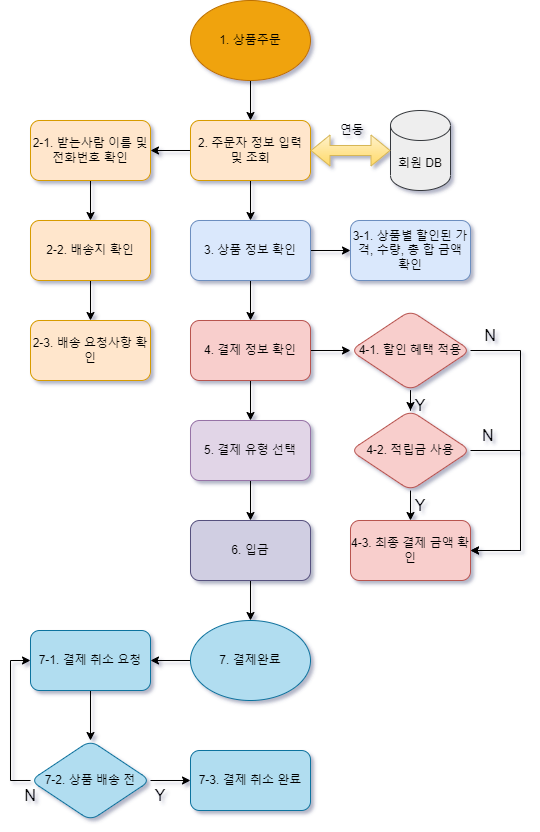

The diagram above was exported from draw.io. Its source (the exported page's mxGraphModel, read from the mxfile embedded in the PNG):
<mxGraphModel dx="1182" dy="764" grid="1" gridSize="10" guides="1" tooltips="1" connect="1" arrows="1" fold="1" page="1" pageScale="1" pageWidth="827" pageHeight="1169" background="none" math="0" shadow="1">
  <root>
    <mxCell id="0" />
    <mxCell id="1" parent="0" />
    <mxCell id="-S_l2HJwQX-nQNa_F1P8-26" value="" style="edgeStyle=orthogonalEdgeStyle;rounded=1;orthogonalLoop=1;jettySize=auto;html=1;" parent="1" source="-S_l2HJwQX-nQNa_F1P8-3" target="-S_l2HJwQX-nQNa_F1P8-10" edge="1">
      <mxGeometry relative="1" as="geometry" />
    </mxCell>
    <mxCell id="-S_l2HJwQX-nQNa_F1P8-29" value="" style="edgeStyle=orthogonalEdgeStyle;rounded=1;orthogonalLoop=1;jettySize=auto;html=1;" parent="1" source="-S_l2HJwQX-nQNa_F1P8-3" target="-S_l2HJwQX-nQNa_F1P8-9" edge="1">
      <mxGeometry relative="1" as="geometry" />
    </mxCell>
    <mxCell id="-S_l2HJwQX-nQNa_F1P8-3" value="&lt;font style=&quot;vertical-align: inherit;&quot;&gt;&lt;font style=&quot;vertical-align: inherit;&quot;&gt;2. 주문자 정보 입력 및 조회&lt;/font&gt;&lt;/font&gt;" style="rounded=1;whiteSpace=wrap;html=1;fillColor=#ffe6cc;strokeColor=#d79b00;" parent="1" vertex="1">
      <mxGeometry x="360" y="260" width="120" height="60" as="geometry" />
    </mxCell>
    <mxCell id="-S_l2HJwQX-nQNa_F1P8-25" value="" style="edgeStyle=orthogonalEdgeStyle;rounded=1;orthogonalLoop=1;jettySize=auto;html=1;" parent="1" target="-S_l2HJwQX-nQNa_F1P8-3" edge="1">
      <mxGeometry relative="1" as="geometry">
        <mxPoint x="420" y="220" as="sourcePoint" />
      </mxGeometry>
    </mxCell>
    <mxCell id="-S_l2HJwQX-nQNa_F1P8-6" value="&lt;font style=&quot;vertical-align: inherit;&quot;&gt;&lt;font style=&quot;vertical-align: inherit;&quot;&gt;회원 DB&lt;/font&gt;&lt;/font&gt;" style="shape=cylinder3;whiteSpace=wrap;html=1;boundedLbl=1;backgroundOutline=1;size=15;fillColor=#eeeeee;strokeColor=#36393d;rounded=1;" parent="1" vertex="1">
      <mxGeometry x="560" y="250" width="60" height="80" as="geometry" />
    </mxCell>
    <mxCell id="-S_l2HJwQX-nQNa_F1P8-7" value="" style="shape=flexArrow;endArrow=classic;startArrow=classic;html=1;rounded=1;exitX=0;exitY=0.5;exitDx=0;exitDy=0;exitPerimeter=0;entryX=1;entryY=0.5;entryDx=0;entryDy=0;fillColor=#fff2cc;strokeColor=#d6b656;gradientColor=#ffd966;" parent="1" source="-S_l2HJwQX-nQNa_F1P8-6" target="-S_l2HJwQX-nQNa_F1P8-3" edge="1">
      <mxGeometry width="100" height="100" relative="1" as="geometry">
        <mxPoint x="160" y="260" as="sourcePoint" />
        <mxPoint x="230" y="190" as="targetPoint" />
      </mxGeometry>
    </mxCell>
    <mxCell id="-S_l2HJwQX-nQNa_F1P8-8" value="&lt;font style=&quot;vertical-align: inherit;&quot;&gt;&lt;font style=&quot;vertical-align: inherit;&quot;&gt;&amp;nbsp;연동&lt;/font&gt;&lt;/font&gt;" style="text;html=1;strokeColor=none;fillColor=none;align=center;verticalAlign=middle;whiteSpace=wrap;rounded=1;" parent="1" vertex="1">
      <mxGeometry x="490" y="255" width="60" height="30" as="geometry" />
    </mxCell>
    <mxCell id="-S_l2HJwQX-nQNa_F1P8-30" value="" style="edgeStyle=orthogonalEdgeStyle;rounded=1;orthogonalLoop=1;jettySize=auto;html=1;" parent="1" source="-S_l2HJwQX-nQNa_F1P8-9" target="-S_l2HJwQX-nQNa_F1P8-13" edge="1">
      <mxGeometry relative="1" as="geometry" />
    </mxCell>
    <mxCell id="-S_l2HJwQX-nQNa_F1P8-31" value="" style="edgeStyle=orthogonalEdgeStyle;rounded=1;orthogonalLoop=1;jettySize=auto;html=1;" parent="1" source="-S_l2HJwQX-nQNa_F1P8-9" target="-S_l2HJwQX-nQNa_F1P8-14" edge="1">
      <mxGeometry relative="1" as="geometry" />
    </mxCell>
    <mxCell id="-S_l2HJwQX-nQNa_F1P8-9" value="3. 상품 정보 확인" style="rounded=1;whiteSpace=wrap;html=1;fillColor=#dae8fc;strokeColor=#6c8ebf;" parent="1" vertex="1">
      <mxGeometry x="360" y="360" width="120" height="60" as="geometry" />
    </mxCell>
    <mxCell id="-S_l2HJwQX-nQNa_F1P8-27" value="" style="edgeStyle=orthogonalEdgeStyle;rounded=1;orthogonalLoop=1;jettySize=auto;html=1;" parent="1" source="-S_l2HJwQX-nQNa_F1P8-10" target="-S_l2HJwQX-nQNa_F1P8-11" edge="1">
      <mxGeometry relative="1" as="geometry" />
    </mxCell>
    <mxCell id="-S_l2HJwQX-nQNa_F1P8-10" value="2-1. 받는사람 이름 및 전화번호 확인" style="rounded=1;whiteSpace=wrap;html=1;fillColor=#ffe6cc;strokeColor=#d79b00;" parent="1" vertex="1">
      <mxGeometry x="200" y="260" width="120" height="60" as="geometry" />
    </mxCell>
    <mxCell id="-S_l2HJwQX-nQNa_F1P8-28" value="" style="edgeStyle=orthogonalEdgeStyle;rounded=1;orthogonalLoop=1;jettySize=auto;html=1;" parent="1" source="-S_l2HJwQX-nQNa_F1P8-11" target="-S_l2HJwQX-nQNa_F1P8-12" edge="1">
      <mxGeometry relative="1" as="geometry" />
    </mxCell>
    <mxCell id="-S_l2HJwQX-nQNa_F1P8-11" value="2-2. 배송지 확인" style="rounded=1;whiteSpace=wrap;html=1;fillColor=#ffe6cc;strokeColor=#d79b00;" parent="1" vertex="1">
      <mxGeometry x="200" y="360" width="120" height="60" as="geometry" />
    </mxCell>
    <mxCell id="-S_l2HJwQX-nQNa_F1P8-12" value="2-3. 배송 요청사항 확인" style="rounded=1;whiteSpace=wrap;html=1;fillColor=#ffe6cc;strokeColor=#d79b00;" parent="1" vertex="1">
      <mxGeometry x="200" y="460" width="120" height="60" as="geometry" />
    </mxCell>
    <mxCell id="-S_l2HJwQX-nQNa_F1P8-13" value="3-1. 상품별 할인된 가격, 수량, 총 합 금액 확인" style="rounded=1;whiteSpace=wrap;html=1;fillColor=#dae8fc;strokeColor=#6c8ebf;" parent="1" vertex="1">
      <mxGeometry x="520" y="360" width="120" height="60" as="geometry" />
    </mxCell>
    <mxCell id="-S_l2HJwQX-nQNa_F1P8-35" value="" style="edgeStyle=orthogonalEdgeStyle;rounded=1;orthogonalLoop=1;jettySize=auto;html=1;" parent="1" source="-S_l2HJwQX-nQNa_F1P8-14" target="-S_l2HJwQX-nQNa_F1P8-17" edge="1">
      <mxGeometry relative="1" as="geometry" />
    </mxCell>
    <mxCell id="CQsZiXOSZg3orjVIEEpQ-3" value="" style="edgeStyle=orthogonalEdgeStyle;rounded=0;orthogonalLoop=1;jettySize=auto;html=1;" parent="1" source="-S_l2HJwQX-nQNa_F1P8-14" target="CQsZiXOSZg3orjVIEEpQ-1" edge="1">
      <mxGeometry relative="1" as="geometry" />
    </mxCell>
    <mxCell id="-S_l2HJwQX-nQNa_F1P8-14" value="4. 결제 정보 확인" style="rounded=1;whiteSpace=wrap;html=1;fillColor=#f8cecc;strokeColor=#b85450;" parent="1" vertex="1">
      <mxGeometry x="360" y="460" width="120" height="60" as="geometry" />
    </mxCell>
    <mxCell id="-S_l2HJwQX-nQNa_F1P8-37" value="" style="edgeStyle=orthogonalEdgeStyle;rounded=1;orthogonalLoop=1;jettySize=auto;html=1;" parent="1" source="-S_l2HJwQX-nQNa_F1P8-17" edge="1">
      <mxGeometry relative="1" as="geometry">
        <mxPoint x="420" y="660" as="targetPoint" />
      </mxGeometry>
    </mxCell>
    <mxCell id="-S_l2HJwQX-nQNa_F1P8-17" value="5. 결제 유형 선택" style="rounded=1;whiteSpace=wrap;html=1;fillColor=#e1d5e7;strokeColor=#9673a6;" parent="1" vertex="1">
      <mxGeometry x="360" y="560" width="120" height="60" as="geometry" />
    </mxCell>
    <mxCell id="-S_l2HJwQX-nQNa_F1P8-19" value="4-3. 최종 결제 금액 확인" style="rounded=1;whiteSpace=wrap;html=1;fillColor=#f8cecc;strokeColor=#b85450;" parent="1" vertex="1">
      <mxGeometry x="520" y="660" width="120" height="60" as="geometry" />
    </mxCell>
    <mxCell id="-S_l2HJwQX-nQNa_F1P8-55" value="" style="edgeStyle=orthogonalEdgeStyle;rounded=1;orthogonalLoop=1;jettySize=auto;html=1;" parent="1" source="-S_l2HJwQX-nQNa_F1P8-42" target="-S_l2HJwQX-nQNa_F1P8-44" edge="1">
      <mxGeometry relative="1" as="geometry" />
    </mxCell>
    <mxCell id="-S_l2HJwQX-nQNa_F1P8-42" value="7-1. 결제 취소 요청" style="rounded=1;whiteSpace=wrap;html=1;fillColor=#b1ddf0;strokeColor=#10739e;" parent="1" vertex="1">
      <mxGeometry x="200" y="770" width="120" height="60" as="geometry" />
    </mxCell>
    <mxCell id="-S_l2HJwQX-nQNa_F1P8-56" value="" style="edgeStyle=orthogonalEdgeStyle;rounded=1;orthogonalLoop=1;jettySize=auto;html=1;" parent="1" source="-S_l2HJwQX-nQNa_F1P8-44" target="-S_l2HJwQX-nQNa_F1P8-45" edge="1">
      <mxGeometry relative="1" as="geometry" />
    </mxCell>
    <mxCell id="CQsZiXOSZg3orjVIEEpQ-20" style="edgeStyle=orthogonalEdgeStyle;rounded=0;orthogonalLoop=1;jettySize=auto;html=1;exitX=0;exitY=0.5;exitDx=0;exitDy=0;entryX=0;entryY=0.5;entryDx=0;entryDy=0;" parent="1" source="-S_l2HJwQX-nQNa_F1P8-44" target="-S_l2HJwQX-nQNa_F1P8-42" edge="1">
      <mxGeometry relative="1" as="geometry" />
    </mxCell>
    <mxCell id="-S_l2HJwQX-nQNa_F1P8-44" value="7-2. 상품 배송 전" style="rhombus;whiteSpace=wrap;html=1;fillColor=#b1ddf0;strokeColor=#10739e;rounded=1;" parent="1" vertex="1">
      <mxGeometry x="200" y="880" width="120" height="80" as="geometry" />
    </mxCell>
    <mxCell id="-S_l2HJwQX-nQNa_F1P8-45" value="7-3. 결제 취소 완료" style="rounded=1;whiteSpace=wrap;html=1;fillColor=#b1ddf0;strokeColor=#10739e;" parent="1" vertex="1">
      <mxGeometry x="360" y="890" width="120" height="60" as="geometry" />
    </mxCell>
    <mxCell id="CQsZiXOSZg3orjVIEEpQ-18" value="" style="edgeStyle=orthogonalEdgeStyle;rounded=0;orthogonalLoop=1;jettySize=auto;html=1;" parent="1" source="-S_l2HJwQX-nQNa_F1P8-51" target="-S_l2HJwQX-nQNa_F1P8-64" edge="1">
      <mxGeometry relative="1" as="geometry" />
    </mxCell>
    <mxCell id="-S_l2HJwQX-nQNa_F1P8-51" value="6. 입금" style="rounded=1;whiteSpace=wrap;html=1;fillColor=#d0cee2;strokeColor=#56517e;" parent="1" vertex="1">
      <mxGeometry x="360" y="660" width="120" height="60" as="geometry" />
    </mxCell>
    <mxCell id="-S_l2HJwQX-nQNa_F1P8-63" value="1. 상품주문" style="ellipse;whiteSpace=wrap;html=1;fillColor=#f0a30a;fontColor=#000000;strokeColor=#BD7000;rounded=1;" parent="1" vertex="1">
      <mxGeometry x="360" y="140" width="120" height="80" as="geometry" />
    </mxCell>
    <mxCell id="CQsZiXOSZg3orjVIEEpQ-19" value="" style="edgeStyle=orthogonalEdgeStyle;rounded=0;orthogonalLoop=1;jettySize=auto;html=1;" parent="1" source="-S_l2HJwQX-nQNa_F1P8-64" target="-S_l2HJwQX-nQNa_F1P8-42" edge="1">
      <mxGeometry relative="1" as="geometry" />
    </mxCell>
    <mxCell id="-S_l2HJwQX-nQNa_F1P8-64" value="7. 결제완료" style="ellipse;whiteSpace=wrap;html=1;fillColor=#b1ddf0;strokeColor=#10739e;rounded=1;" parent="1" vertex="1">
      <mxGeometry x="360" y="760" width="120" height="80" as="geometry" />
    </mxCell>
    <mxCell id="-S_l2HJwQX-nQNa_F1P8-65" value="Y" style="text;html=1;strokeColor=none;fillColor=none;align=center;verticalAlign=middle;whiteSpace=wrap;rounded=0;fontSize=16;" parent="1" vertex="1">
      <mxGeometry x="300" y="920" width="60" height="30" as="geometry" />
    </mxCell>
    <mxCell id="CQsZiXOSZg3orjVIEEpQ-4" value="" style="edgeStyle=orthogonalEdgeStyle;rounded=0;orthogonalLoop=1;jettySize=auto;html=1;" parent="1" source="CQsZiXOSZg3orjVIEEpQ-1" target="CQsZiXOSZg3orjVIEEpQ-2" edge="1">
      <mxGeometry relative="1" as="geometry" />
    </mxCell>
    <mxCell id="CQsZiXOSZg3orjVIEEpQ-14" style="edgeStyle=orthogonalEdgeStyle;rounded=0;orthogonalLoop=1;jettySize=auto;html=1;exitX=1;exitY=0.5;exitDx=0;exitDy=0;entryX=1;entryY=0.5;entryDx=0;entryDy=0;" parent="1" source="CQsZiXOSZg3orjVIEEpQ-1" target="-S_l2HJwQX-nQNa_F1P8-19" edge="1">
      <mxGeometry relative="1" as="geometry">
        <Array as="points">
          <mxPoint x="690" y="490" />
          <mxPoint x="690" y="690" />
        </Array>
      </mxGeometry>
    </mxCell>
    <mxCell id="CQsZiXOSZg3orjVIEEpQ-1" value="4-1. 할인 혜택 적용" style="rhombus;whiteSpace=wrap;html=1;fillColor=#f8cecc;strokeColor=#b85450;rounded=1;" parent="1" vertex="1">
      <mxGeometry x="520" y="450" width="120" height="80" as="geometry" />
    </mxCell>
    <mxCell id="CQsZiXOSZg3orjVIEEpQ-5" value="" style="edgeStyle=orthogonalEdgeStyle;rounded=0;orthogonalLoop=1;jettySize=auto;html=1;" parent="1" source="CQsZiXOSZg3orjVIEEpQ-2" target="-S_l2HJwQX-nQNa_F1P8-19" edge="1">
      <mxGeometry relative="1" as="geometry" />
    </mxCell>
    <mxCell id="CQsZiXOSZg3orjVIEEpQ-15" style="edgeStyle=orthogonalEdgeStyle;rounded=0;orthogonalLoop=1;jettySize=auto;html=1;exitX=1;exitY=0.5;exitDx=0;exitDy=0;entryX=1;entryY=0.5;entryDx=0;entryDy=0;" parent="1" source="CQsZiXOSZg3orjVIEEpQ-2" target="-S_l2HJwQX-nQNa_F1P8-19" edge="1">
      <mxGeometry relative="1" as="geometry">
        <Array as="points">
          <mxPoint x="690" y="590" />
          <mxPoint x="690" y="690" />
        </Array>
      </mxGeometry>
    </mxCell>
    <mxCell id="CQsZiXOSZg3orjVIEEpQ-2" value="4-2. 적립금 사용" style="rhombus;whiteSpace=wrap;html=1;fillColor=#f8cecc;strokeColor=#b85450;rounded=1;" parent="1" vertex="1">
      <mxGeometry x="520" y="550" width="120" height="80" as="geometry" />
    </mxCell>
    <mxCell id="CQsZiXOSZg3orjVIEEpQ-12" value="Y" style="text;html=1;strokeColor=none;fillColor=none;align=center;verticalAlign=middle;whiteSpace=wrap;rounded=0;fontSize=16;" parent="1" vertex="1">
      <mxGeometry x="560" y="630" width="60" height="30" as="geometry" />
    </mxCell>
    <mxCell id="CQsZiXOSZg3orjVIEEpQ-13" value="Y" style="text;html=1;strokeColor=none;fillColor=none;align=center;verticalAlign=middle;whiteSpace=wrap;rounded=0;fontSize=16;" parent="1" vertex="1">
      <mxGeometry x="560" y="530" width="60" height="30" as="geometry" />
    </mxCell>
    <mxCell id="CQsZiXOSZg3orjVIEEpQ-16" value="N&amp;nbsp;" style="text;html=1;strokeColor=none;fillColor=none;align=center;verticalAlign=middle;whiteSpace=wrap;rounded=0;fontSize=16;" parent="1" vertex="1">
      <mxGeometry x="630" y="560" width="60" height="30" as="geometry" />
    </mxCell>
    <mxCell id="CQsZiXOSZg3orjVIEEpQ-17" value="N" style="text;html=1;strokeColor=none;fillColor=none;align=center;verticalAlign=middle;whiteSpace=wrap;rounded=0;fontSize=16;" parent="1" vertex="1">
      <mxGeometry x="630" y="460" width="60" height="30" as="geometry" />
    </mxCell>
    <mxCell id="CQsZiXOSZg3orjVIEEpQ-21" value="N" style="text;html=1;strokeColor=none;fillColor=none;align=center;verticalAlign=middle;whiteSpace=wrap;rounded=0;fontSize=16;" parent="1" vertex="1">
      <mxGeometry x="170" y="920" width="60" height="30" as="geometry" />
    </mxCell>
  </root>
</mxGraphModel>